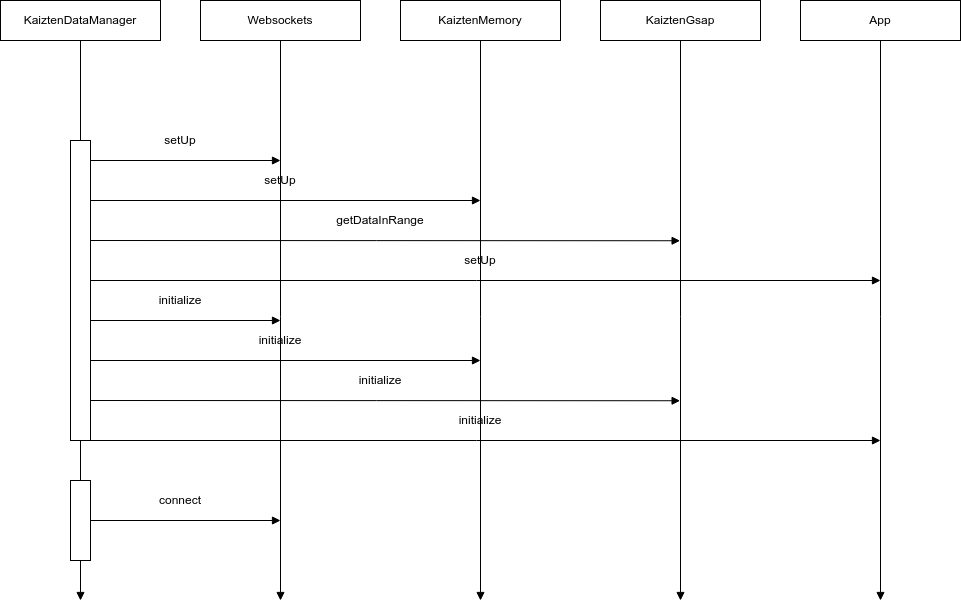

The diagram above was exported from draw.io. Its source (the exported page's mxGraphModel, read from the mxfile embedded in the PNG):
<mxGraphModel dx="1222" dy="971" grid="1" gridSize="10" guides="1" tooltips="1" connect="1" arrows="1" fold="1" page="1" pageScale="1" pageWidth="1100" pageHeight="850" math="0" shadow="0">
  <root>
    <mxCell id="tUQsV_qrrNZ-Z5bhm3eA-0" />
    <mxCell id="tUQsV_qrrNZ-Z5bhm3eA-1" value="Main" style="" parent="tUQsV_qrrNZ-Z5bhm3eA-0" />
    <mxCell id="tUQsV_qrrNZ-Z5bhm3eA-2" style="edgeStyle=none;html=1;exitX=0.5;exitY=1;exitDx=0;exitDy=0;endArrow=block;endFill=1;startArrow=none;" parent="tUQsV_qrrNZ-Z5bhm3eA-1" source="tUQsV_qrrNZ-Z5bhm3eA-34" edge="1">
      <mxGeometry relative="1" as="geometry">
        <mxPoint x="280" y="600" as="targetPoint" />
        <mxPoint x="310" y="60" as="sourcePoint" />
      </mxGeometry>
    </mxCell>
    <mxCell id="tUQsV_qrrNZ-Z5bhm3eA-5" value="KaiztenDataManager" style="rounded=0;whiteSpace=wrap;html=1;" parent="tUQsV_qrrNZ-Z5bhm3eA-1" vertex="1">
      <mxGeometry x="200" width="160" height="40" as="geometry" />
    </mxCell>
    <mxCell id="tUQsV_qrrNZ-Z5bhm3eA-6" style="edgeStyle=none;html=1;exitX=0.5;exitY=1;exitDx=0;exitDy=0;endArrow=block;endFill=1;" parent="tUQsV_qrrNZ-Z5bhm3eA-1" source="tUQsV_qrrNZ-Z5bhm3eA-7" edge="1">
      <mxGeometry relative="1" as="geometry">
        <mxPoint x="480" y="600" as="targetPoint" />
      </mxGeometry>
    </mxCell>
    <mxCell id="tUQsV_qrrNZ-Z5bhm3eA-7" value="Websockets" style="rounded=0;whiteSpace=wrap;html=1;" parent="tUQsV_qrrNZ-Z5bhm3eA-1" vertex="1">
      <mxGeometry x="400" width="160" height="40" as="geometry" />
    </mxCell>
    <mxCell id="tUQsV_qrrNZ-Z5bhm3eA-8" style="edgeStyle=none;html=1;exitX=0.5;exitY=1;exitDx=0;exitDy=0;endArrow=block;endFill=1;" parent="tUQsV_qrrNZ-Z5bhm3eA-1" source="tUQsV_qrrNZ-Z5bhm3eA-9" edge="1">
      <mxGeometry relative="1" as="geometry">
        <mxPoint x="1080" y="600" as="targetPoint" />
      </mxGeometry>
    </mxCell>
    <mxCell id="tUQsV_qrrNZ-Z5bhm3eA-9" value="App" style="rounded=0;whiteSpace=wrap;html=1;" parent="tUQsV_qrrNZ-Z5bhm3eA-1" vertex="1">
      <mxGeometry x="1000" width="160" height="40" as="geometry" />
    </mxCell>
    <mxCell id="tUQsV_qrrNZ-Z5bhm3eA-14" value="setUp" style="text;html=1;strokeColor=none;fillColor=none;align=center;verticalAlign=middle;whiteSpace=wrap;rounded=0;" parent="tUQsV_qrrNZ-Z5bhm3eA-1" vertex="1">
      <mxGeometry x="280" y="130" width="200" height="20" as="geometry" />
    </mxCell>
    <mxCell id="tUQsV_qrrNZ-Z5bhm3eA-15" value="" style="endArrow=block;html=1;endFill=1;" parent="tUQsV_qrrNZ-Z5bhm3eA-1" edge="1">
      <mxGeometry width="50" height="50" relative="1" as="geometry">
        <mxPoint x="280" y="160" as="sourcePoint" />
        <mxPoint x="480" y="160" as="targetPoint" />
      </mxGeometry>
    </mxCell>
    <mxCell id="tUQsV_qrrNZ-Z5bhm3eA-16" value="" style="endArrow=block;html=1;endFill=1;" parent="tUQsV_qrrNZ-Z5bhm3eA-1" edge="1">
      <mxGeometry width="50" height="50" relative="1" as="geometry">
        <mxPoint x="280" y="200" as="sourcePoint" />
        <mxPoint x="680" y="200" as="targetPoint" />
      </mxGeometry>
    </mxCell>
    <mxCell id="tUQsV_qrrNZ-Z5bhm3eA-17" value="" style="endArrow=block;html=1;endFill=1;" parent="tUQsV_qrrNZ-Z5bhm3eA-1" edge="1">
      <mxGeometry width="50" height="50" relative="1" as="geometry">
        <mxPoint x="280" y="320" as="sourcePoint" />
        <mxPoint x="480" y="320" as="targetPoint" />
      </mxGeometry>
    </mxCell>
    <mxCell id="tUQsV_qrrNZ-Z5bhm3eA-19" value="setUp" style="text;html=1;strokeColor=none;fillColor=none;align=center;verticalAlign=middle;whiteSpace=wrap;rounded=0;" parent="tUQsV_qrrNZ-Z5bhm3eA-1" vertex="1">
      <mxGeometry x="280" y="170" width="400" height="20" as="geometry" />
    </mxCell>
    <mxCell id="tUQsV_qrrNZ-Z5bhm3eA-20" value="initialize" style="text;html=1;strokeColor=none;fillColor=none;align=center;verticalAlign=middle;whiteSpace=wrap;rounded=0;" parent="tUQsV_qrrNZ-Z5bhm3eA-1" vertex="1">
      <mxGeometry x="280" y="290" width="200" height="20" as="geometry" />
    </mxCell>
    <mxCell id="tUQsV_qrrNZ-Z5bhm3eA-24" value="connect" style="text;html=1;strokeColor=none;fillColor=none;align=center;verticalAlign=middle;whiteSpace=wrap;rounded=0;" parent="tUQsV_qrrNZ-Z5bhm3eA-1" vertex="1">
      <mxGeometry x="280" y="490" width="200" height="20" as="geometry" />
    </mxCell>
    <mxCell id="tUQsV_qrrNZ-Z5bhm3eA-25" value="" style="endArrow=block;html=1;endFill=1;exitX=1;exitY=0.5;exitDx=0;exitDy=0;" parent="tUQsV_qrrNZ-Z5bhm3eA-1" source="tUQsV_qrrNZ-Z5bhm3eA-34" edge="1">
      <mxGeometry width="50" height="50" relative="1" as="geometry">
        <mxPoint x="260" y="400" as="sourcePoint" />
        <mxPoint x="480" y="520" as="targetPoint" />
      </mxGeometry>
    </mxCell>
    <mxCell id="tUQsV_qrrNZ-Z5bhm3eA-28" style="edgeStyle=none;html=1;exitX=0.5;exitY=1;exitDx=0;exitDy=0;endArrow=block;endFill=1;" parent="tUQsV_qrrNZ-Z5bhm3eA-1" source="tUQsV_qrrNZ-Z5bhm3eA-29" edge="1">
      <mxGeometry relative="1" as="geometry">
        <mxPoint x="680" y="600" as="targetPoint" />
      </mxGeometry>
    </mxCell>
    <mxCell id="tUQsV_qrrNZ-Z5bhm3eA-29" value="KaiztenMemory" style="rounded=0;whiteSpace=wrap;html=1;" parent="tUQsV_qrrNZ-Z5bhm3eA-1" vertex="1">
      <mxGeometry x="600" width="160" height="40" as="geometry" />
    </mxCell>
    <mxCell id="tUQsV_qrrNZ-Z5bhm3eA-30" style="edgeStyle=none;html=1;exitX=0.5;exitY=1;exitDx=0;exitDy=0;endArrow=block;endFill=1;" parent="tUQsV_qrrNZ-Z5bhm3eA-1" source="tUQsV_qrrNZ-Z5bhm3eA-31" edge="1">
      <mxGeometry relative="1" as="geometry">
        <mxPoint x="880" y="600" as="targetPoint" />
      </mxGeometry>
    </mxCell>
    <mxCell id="tUQsV_qrrNZ-Z5bhm3eA-31" value="KaiztenGsap" style="rounded=0;whiteSpace=wrap;html=1;" parent="tUQsV_qrrNZ-Z5bhm3eA-1" vertex="1">
      <mxGeometry x="800" width="160" height="40" as="geometry" />
    </mxCell>
    <mxCell id="tUQsV_qrrNZ-Z5bhm3eA-32" value="" style="endArrow=block;html=1;endFill=1;" parent="tUQsV_qrrNZ-Z5bhm3eA-1" edge="1">
      <mxGeometry width="50" height="50" relative="1" as="geometry">
        <mxPoint x="280" y="240" as="sourcePoint" />
        <mxPoint x="879.6" y="240.24" as="targetPoint" />
      </mxGeometry>
    </mxCell>
    <mxCell id="tUQsV_qrrNZ-Z5bhm3eA-33" value="" style="edgeStyle=none;html=1;exitX=0.5;exitY=1;exitDx=0;exitDy=0;endArrow=none;endFill=1;" parent="tUQsV_qrrNZ-Z5bhm3eA-1" source="tUQsV_qrrNZ-Z5bhm3eA-5" target="tUQsV_qrrNZ-Z5bhm3eA-34" edge="1">
      <mxGeometry relative="1" as="geometry">
        <mxPoint x="280" y="720" as="targetPoint" />
        <mxPoint x="280" y="40" as="sourcePoint" />
      </mxGeometry>
    </mxCell>
    <mxCell id="tUQsV_qrrNZ-Z5bhm3eA-34" value="" style="rounded=0;whiteSpace=wrap;html=1;" parent="tUQsV_qrrNZ-Z5bhm3eA-1" vertex="1">
      <mxGeometry x="270" y="480" width="20" height="80" as="geometry" />
    </mxCell>
    <mxCell id="tUQsV_qrrNZ-Z5bhm3eA-35" value="getDataInRange" style="text;html=1;strokeColor=none;fillColor=none;align=center;verticalAlign=middle;whiteSpace=wrap;rounded=0;" parent="tUQsV_qrrNZ-Z5bhm3eA-1" vertex="1">
      <mxGeometry x="280" y="210" width="600" height="20" as="geometry" />
    </mxCell>
    <mxCell id="tUQsV_qrrNZ-Z5bhm3eA-36" value="" style="endArrow=block;html=1;endFill=1;" parent="tUQsV_qrrNZ-Z5bhm3eA-1" edge="1">
      <mxGeometry width="50" height="50" relative="1" as="geometry">
        <mxPoint x="280" y="280" as="sourcePoint" />
        <mxPoint x="1080" y="280" as="targetPoint" />
      </mxGeometry>
    </mxCell>
    <mxCell id="tUQsV_qrrNZ-Z5bhm3eA-37" value="setUp" style="text;html=1;strokeColor=none;fillColor=none;align=center;verticalAlign=middle;whiteSpace=wrap;rounded=0;" parent="tUQsV_qrrNZ-Z5bhm3eA-1" vertex="1">
      <mxGeometry x="280" y="250" width="800" height="20" as="geometry" />
    </mxCell>
    <mxCell id="tUQsV_qrrNZ-Z5bhm3eA-38" value="" style="endArrow=block;html=1;endFill=1;" parent="tUQsV_qrrNZ-Z5bhm3eA-1" edge="1">
      <mxGeometry width="50" height="50" relative="1" as="geometry">
        <mxPoint x="280" y="360" as="sourcePoint" />
        <mxPoint x="680" y="360" as="targetPoint" />
      </mxGeometry>
    </mxCell>
    <mxCell id="tUQsV_qrrNZ-Z5bhm3eA-39" value="initialize" style="text;html=1;strokeColor=none;fillColor=none;align=center;verticalAlign=middle;whiteSpace=wrap;rounded=0;" parent="tUQsV_qrrNZ-Z5bhm3eA-1" vertex="1">
      <mxGeometry x="280" y="330" width="400" height="20" as="geometry" />
    </mxCell>
    <mxCell id="tUQsV_qrrNZ-Z5bhm3eA-40" value="" style="endArrow=block;html=1;endFill=1;" parent="tUQsV_qrrNZ-Z5bhm3eA-1" edge="1">
      <mxGeometry width="50" height="50" relative="1" as="geometry">
        <mxPoint x="280" y="400" as="sourcePoint" />
        <mxPoint x="879.5999999999999" y="400.24" as="targetPoint" />
      </mxGeometry>
    </mxCell>
    <mxCell id="tUQsV_qrrNZ-Z5bhm3eA-41" value="initialize" style="text;html=1;strokeColor=none;fillColor=none;align=center;verticalAlign=middle;whiteSpace=wrap;rounded=0;" parent="tUQsV_qrrNZ-Z5bhm3eA-1" vertex="1">
      <mxGeometry x="280" y="370" width="600" height="20" as="geometry" />
    </mxCell>
    <mxCell id="tUQsV_qrrNZ-Z5bhm3eA-42" value="" style="endArrow=block;html=1;endFill=1;" parent="tUQsV_qrrNZ-Z5bhm3eA-1" edge="1">
      <mxGeometry width="50" height="50" relative="1" as="geometry">
        <mxPoint x="280" y="440" as="sourcePoint" />
        <mxPoint x="1080" y="440" as="targetPoint" />
      </mxGeometry>
    </mxCell>
    <mxCell id="tUQsV_qrrNZ-Z5bhm3eA-43" value="initialize" style="text;html=1;strokeColor=none;fillColor=none;align=center;verticalAlign=middle;whiteSpace=wrap;rounded=0;" parent="tUQsV_qrrNZ-Z5bhm3eA-1" vertex="1">
      <mxGeometry x="280" y="410" width="800" height="20" as="geometry" />
    </mxCell>
    <mxCell id="tUQsV_qrrNZ-Z5bhm3eA-44" value="" style="rounded=0;whiteSpace=wrap;html=1;" parent="tUQsV_qrrNZ-Z5bhm3eA-1" vertex="1">
      <mxGeometry x="270" y="140" width="20" height="300" as="geometry" />
    </mxCell>
  </root>
</mxGraphModel>